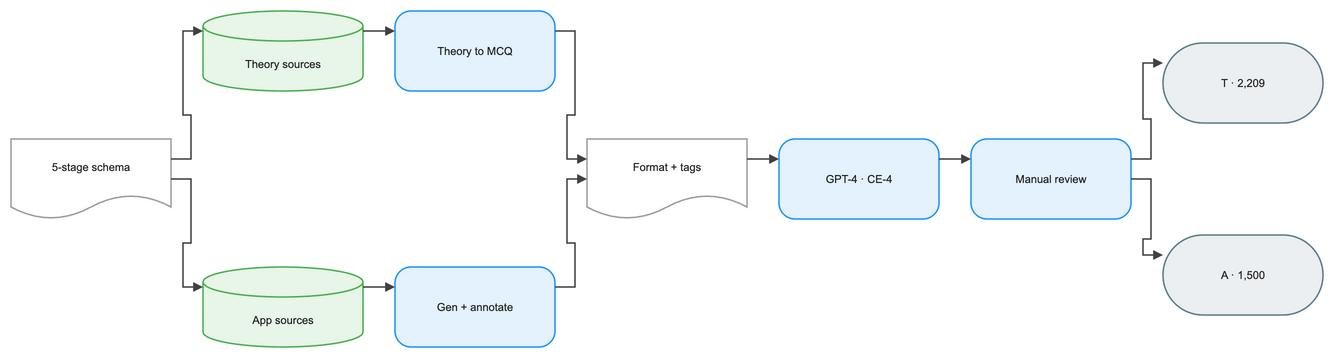

The diagram above was exported from draw.io. Its source (the exported page's mxGraphModel, read from the mxfile embedded in the PNG):
<mxGraphModel dx="1120" dy="720" grid="1" gridSize="8" guides="1" tooltips="1" connect="1" arrows="1" fold="1" page="1" pageScale="1" pageWidth="1376" pageHeight="416" math="1" background="#FFFFFF">
  <root>
    <mxCell id="0" />
    <mxCell id="1" parent="0" />
    <mxCell id="2" value="5-stage schema" style="shape=document;boundedLbl=1;html=1;whiteSpace=wrap;fillColor=#FFFFFF;strokeColor=#9E9E9E;strokeWidth=1.5;fontColor=#212121;fontSize=11;fontFamily=Arial, Helvetica, sans-serif;verticalAlign=middle;align=center" vertex="1" parent="1">
      <mxGeometry x="-16" y="128" width="160" height="80" as="geometry" />
    </mxCell>
    <mxCell id="3" value="Theory sources" style="shape=cylinder3;boundedLbl=1;backgroundOutline=1;size=15;html=1;whiteSpace=wrap;fillColor=#E8F5E9;strokeColor=#4CAF50;strokeWidth=1.5;fontColor=#212121;fontSize=11;fontFamily=Arial, Helvetica, sans-serif;verticalAlign=middle;align=center" vertex="1" parent="1">
      <mxGeometry x="176" y="0" width="160" height="80" as="geometry" />
    </mxCell>
    <mxCell id="4" value="Theory to MCQ" style="rounded=1;arcSize=20;html=1;whiteSpace=wrap;fillColor=#E3F2FD;strokeColor=#2196F3;strokeWidth=1.5;fontColor=#212121;fontSize=11;fontFamily=Arial, Helvetica, sans-serif;verticalAlign=middle;align=center" vertex="1" parent="1">
      <mxGeometry x="368" y="0" width="160" height="80" as="geometry" />
    </mxCell>
    <mxCell id="5" value="App sources" style="shape=cylinder3;boundedLbl=1;backgroundOutline=1;size=15;html=1;whiteSpace=wrap;fillColor=#E8F5E9;strokeColor=#4CAF50;strokeWidth=1.5;fontColor=#212121;fontSize=11;fontFamily=Arial, Helvetica, sans-serif;verticalAlign=middle;align=center" vertex="1" parent="1">
      <mxGeometry x="176" y="256" width="160" height="80" as="geometry" />
    </mxCell>
    <mxCell id="6" value="Gen + annotate" style="rounded=1;arcSize=20;html=1;whiteSpace=wrap;fillColor=#E3F2FD;strokeColor=#2196F3;strokeWidth=1.5;fontColor=#212121;fontSize=11;fontFamily=Arial, Helvetica, sans-serif;verticalAlign=middle;align=center" vertex="1" parent="1">
      <mxGeometry x="368" y="256" width="160" height="80" as="geometry" />
    </mxCell>
    <mxCell id="7" value="Format + tags" style="shape=document;boundedLbl=1;html=1;whiteSpace=wrap;fillColor=#FFFFFF;strokeColor=#9E9E9E;strokeWidth=1.5;fontColor=#212121;fontSize=11;fontFamily=Arial, Helvetica, sans-serif;verticalAlign=middle;align=center" vertex="1" parent="1">
      <mxGeometry x="560" y="128" width="160" height="80" as="geometry" />
    </mxCell>
    <mxCell id="8" value="GPT-4 · CE-4" style="rounded=1;arcSize=20;html=1;whiteSpace=wrap;fillColor=#E3F2FD;strokeColor=#2196F3;strokeWidth=1.5;fontColor=#212121;fontSize=11;fontFamily=Arial, Helvetica, sans-serif;verticalAlign=middle;align=center" vertex="1" parent="1">
      <mxGeometry x="752" y="128" width="160" height="80" as="geometry" />
    </mxCell>
    <mxCell id="9" value="Manual review" style="rounded=1;arcSize=20;html=1;whiteSpace=wrap;fillColor=#E3F2FD;strokeColor=#2196F3;strokeWidth=1.5;fontColor=#212121;fontSize=11;fontFamily=Arial, Helvetica, sans-serif;verticalAlign=middle;align=center" vertex="1" parent="1">
      <mxGeometry x="944" y="128" width="160" height="80" as="geometry" />
    </mxCell>
    <mxCell id="10" value="T · 2,209" style="rounded=1;arcSize=50;html=1;whiteSpace=wrap;fillColor=#ECEFF1;strokeColor=#607D8B;strokeWidth=1.5;fontColor=#212121;fontSize=11;fontFamily=Arial, Helvetica, sans-serif;verticalAlign=middle;align=center" vertex="1" parent="1">
      <mxGeometry x="1136" y="32" width="160" height="80" as="geometry" />
    </mxCell>
    <mxCell id="11" value="A · 1,500" style="rounded=1;arcSize=50;html=1;whiteSpace=wrap;fillColor=#ECEFF1;strokeColor=#607D8B;strokeWidth=1.5;fontColor=#212121;fontSize=11;fontFamily=Arial, Helvetica, sans-serif;verticalAlign=middle;align=center" vertex="1" parent="1">
      <mxGeometry x="1136" y="224" width="160" height="80" as="geometry" />
    </mxCell>
    <mxCell id="12" value="" style="edgeStyle=orthogonalEdgeStyle;rounded=0;orthogonalLoop=1;jettySize=auto;html=1;strokeColor=#424242;strokeWidth=1.5;endArrow=block;endFill=1;exitX=1;exitY=0.25;exitDx=0;exitDy=0;entryX=0;entryY=0.25;entryDx=0;entryDy=0;jumpStyle=arc;jumpSize=8" edge="1" parent="1" source="2" target="3">
      <mxGeometry relative="1" as="geometry" />
    </mxCell>
    <mxCell id="13" value="" style="edgeStyle=orthogonalEdgeStyle;rounded=0;orthogonalLoop=1;jettySize=auto;html=1;strokeColor=#424242;strokeWidth=1.5;endArrow=block;endFill=1;exitX=1;exitY=0.5;exitDx=0;exitDy=0;entryX=0;entryY=0.25;entryDx=0;entryDy=0;jumpStyle=arc;jumpSize=8" edge="1" parent="1" source="2" target="5">
      <mxGeometry relative="1" as="geometry" />
    </mxCell>
    <mxCell id="14" value="" style="edgeStyle=orthogonalEdgeStyle;rounded=0;orthogonalLoop=1;jettySize=auto;html=1;strokeColor=#424242;strokeWidth=1.5;endArrow=block;endFill=1;exitX=1;exitY=0.25;exitDx=0;exitDy=0;entryX=0;entryY=0.25;entryDx=0;entryDy=0;jumpStyle=arc;jumpSize=8" edge="1" parent="1" source="3" target="4">
      <mxGeometry relative="1" as="geometry" />
    </mxCell>
    <mxCell id="15" value="" style="edgeStyle=orthogonalEdgeStyle;rounded=0;orthogonalLoop=1;jettySize=auto;html=1;strokeColor=#424242;strokeWidth=1.5;endArrow=block;endFill=1;exitX=1;exitY=0.25;exitDx=0;exitDy=0;entryX=0;entryY=0.25;entryDx=0;entryDy=0;jumpStyle=arc;jumpSize=8" edge="1" parent="1" source="5" target="6">
      <mxGeometry relative="1" as="geometry" />
    </mxCell>
    <mxCell id="16" value="" style="edgeStyle=orthogonalEdgeStyle;rounded=0;orthogonalLoop=1;jettySize=auto;html=1;strokeColor=#424242;strokeWidth=1.5;endArrow=block;endFill=1;exitX=1;exitY=0.25;exitDx=0;exitDy=0;entryX=0;entryY=0.25;entryDx=0;entryDy=0;jumpStyle=arc;jumpSize=8" edge="1" parent="1" source="4" target="7">
      <mxGeometry relative="1" as="geometry" />
    </mxCell>
    <mxCell id="17" value="" style="edgeStyle=orthogonalEdgeStyle;rounded=0;orthogonalLoop=1;jettySize=auto;html=1;strokeColor=#424242;strokeWidth=1.5;endArrow=block;endFill=1;exitX=1;exitY=0.25;exitDx=0;exitDy=0;entryX=0;entryY=0.5;entryDx=0;entryDy=0;jumpStyle=arc;jumpSize=8" edge="1" parent="1" source="6" target="7">
      <mxGeometry relative="1" as="geometry" />
    </mxCell>
    <mxCell id="18" value="" style="edgeStyle=orthogonalEdgeStyle;rounded=0;orthogonalLoop=1;jettySize=auto;html=1;strokeColor=#424242;strokeWidth=1.5;endArrow=block;endFill=1;exitX=1;exitY=0.25;exitDx=0;exitDy=0;entryX=0;entryY=0.25;entryDx=0;entryDy=0;jumpStyle=arc;jumpSize=8" edge="1" parent="1" source="7" target="8">
      <mxGeometry relative="1" as="geometry" />
    </mxCell>
    <mxCell id="19" value="" style="edgeStyle=orthogonalEdgeStyle;rounded=0;orthogonalLoop=1;jettySize=auto;html=1;strokeColor=#424242;strokeWidth=1.5;endArrow=block;endFill=1;exitX=1;exitY=0.25;exitDx=0;exitDy=0;entryX=0;entryY=0.25;entryDx=0;entryDy=0;jumpStyle=arc;jumpSize=8" edge="1" parent="1" source="8" target="9">
      <mxGeometry relative="1" as="geometry" />
    </mxCell>
    <mxCell id="20" value="" style="edgeStyle=orthogonalEdgeStyle;rounded=0;orthogonalLoop=1;jettySize=auto;html=1;strokeColor=#424242;strokeWidth=1.5;endArrow=block;endFill=1;exitX=1;exitY=0.25;exitDx=0;exitDy=0;entryX=0;entryY=0.25;entryDx=0;entryDy=0;jumpStyle=arc;jumpSize=8" edge="1" parent="1" source="9" target="10">
      <mxGeometry relative="1" as="geometry" />
    </mxCell>
    <mxCell id="21" value="" style="edgeStyle=orthogonalEdgeStyle;rounded=0;orthogonalLoop=1;jettySize=auto;html=1;strokeColor=#424242;strokeWidth=1.5;endArrow=block;endFill=1;exitX=1;exitY=0.5;exitDx=0;exitDy=0;entryX=0;entryY=0.25;entryDx=0;entryDy=0;jumpStyle=arc;jumpSize=8" edge="1" parent="1" source="9" target="11">
      <mxGeometry relative="1" as="geometry" />
    </mxCell>
  </root>
</mxGraphModel>